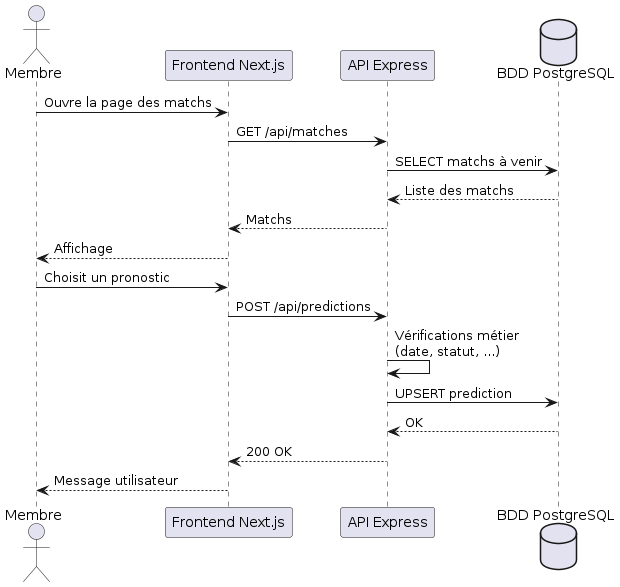

The diagram above was rendered by PlantUML. Its source (embedded in the PNG):
@startuml
actor Membre
participant "Frontend Next.js" as FE
participant "API Express" as API
database "BDD PostgreSQL" as BDD

Membre -> FE : Ouvre la page des matchs
FE -> API : GET /api/matches
API -> BDD : SELECT matchs à venir
BDD --> API : Liste des matchs
API --> FE : Matchs
FE --> Membre : Affichage

Membre -> FE : Choisit un pronostic
FE -> API : POST /api/predictions

API -> API : Vérifications métier\n(date, statut, ...)

API -> BDD : UPSERT prediction
BDD --> API : OK
API --> FE : 200 OK

FE --> Membre : Message utilisateur
@enduml